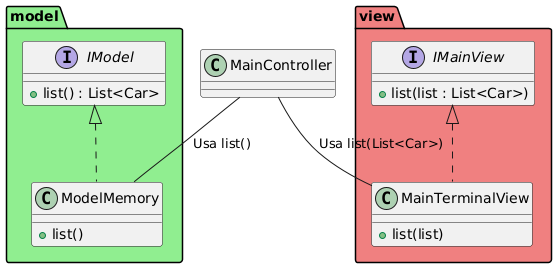

The diagram above was rendered by PlantUML. Its source (embedded in the PNG):
@startuml
' ... (Diagrama anterior)

' Elementos añadidos para el caso 1
package "model" #LightGreen {
    interface IModel {
        + list() : List<Car>
    }
    class ModelMemory implements IModel {
        + list()
    }
}

package "view" #LightCoral {
    interface IMainView {
        + list(list : List<Car>)
    }
    class MainTerminalView implements IMainView {
        + list(list)
    }
}

' Relaciones para el caso 1
MainController -- ModelMemory : Usa list()
MainController -- MainTerminalView : Usa list(List<Car>)
@enduml